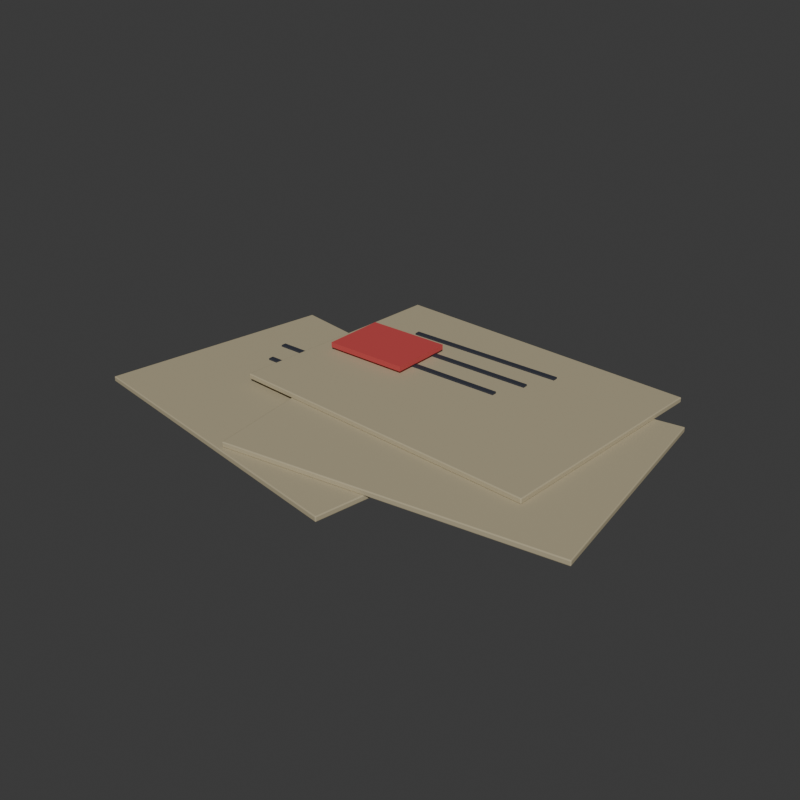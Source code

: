 # Source: paperwork_scattered.blend  (saved by Blender 5.2.44; exported with 4.5.12 LTS)
import bpy
from mathutils import Matrix  # noqa: F401  (used for matrix-valued properties, if any)

bpy.ops.wm.read_factory_settings(use_empty=True)
scene = bpy.context.scene
scene.name = 'Scene'

# ---- collections
col_collection = bpy.data.collections.new('Collection'); scene.collection.children.link(col_collection)

# ---- materials (node trees are filled in below, after node groups)
mat_aged_labels_014 = bpy.data.materials.new('Aged labels.014')
mat_aged_labels_014.diffuse_color = (0.4564, 0.3968, 0.2582, 1.0)
mat_charcoal_powdercoat_013 = bpy.data.materials.new('Charcoal powdercoat.013')
mat_charcoal_powdercoat_013.diffuse_color = (0.04231, 0.04667, 0.0648, 1.0)
mat_oxblood_indicator_007 = bpy.data.materials.new('Oxblood indicator.007')
mat_oxblood_indicator_007.diffuse_color = (0.3613, 0.04231, 0.04231, 1.0)

# ---- material node trees
mat_aged_labels_014.use_nodes = True; mat_aged_labels_014.node_tree.nodes.clear()
_N = mat_aged_labels_014.node_tree.nodes; _L = mat_aged_labels_014.node_tree.links
n0 = _N.new('ShaderNodeBsdfPrincipled'); n0.name = 'Principled BSDF'; n0.location = (-200, 100)
n0.inputs[0].default_value = (0.4564, 0.3968, 0.2582, 1.0)
n0.inputs[2].default_value = 0.65
n0.inputs[10].default_value = 0.005
n0.inputs[27].default_value = (0.4564, 0.3968, 0.2582, 1.0)
n1 = _N.new('ShaderNodeOutputMaterial'); n1.name = 'Material Output'; n1.location = (200, 100)
_L.new(n0.outputs[0], n1.inputs[0])
n1.is_active_output = True
mat_charcoal_powdercoat_013.use_nodes = True; mat_charcoal_powdercoat_013.node_tree.nodes.clear()
_N = mat_charcoal_powdercoat_013.node_tree.nodes; _L = mat_charcoal_powdercoat_013.node_tree.links
n0 = _N.new('ShaderNodeBsdfPrincipled'); n0.name = 'Principled BSDF'; n0.location = (-200, 100)
n0.inputs[0].default_value = (0.04231, 0.04667, 0.0648, 1.0)
n0.inputs[1].default_value = 0.25
n0.inputs[2].default_value = 0.65
n0.inputs[10].default_value = 0.005
n0.inputs[27].default_value = (0.04231, 0.04667, 0.0648, 1.0)
n1 = _N.new('ShaderNodeOutputMaterial'); n1.name = 'Material Output'; n1.location = (200, 100)
_L.new(n0.outputs[0], n1.inputs[0])
n1.is_active_output = True
mat_oxblood_indicator_007.use_nodes = True; mat_oxblood_indicator_007.node_tree.nodes.clear()
_N = mat_oxblood_indicator_007.node_tree.nodes; _L = mat_oxblood_indicator_007.node_tree.links
n0 = _N.new('ShaderNodeBsdfPrincipled'); n0.name = 'Principled BSDF'; n0.location = (-200, 100)
n0.inputs[0].default_value = (0.3613, 0.04231, 0.04231, 1.0)
n0.inputs[2].default_value = 0.65
n0.inputs[10].default_value = 0.005
n0.inputs[27].default_value = (0.3613, 0.04231, 0.04231, 1.0)
n0.inputs[28].default_value = 0.35
n1 = _N.new('ShaderNodeOutputMaterial'); n1.name = 'Material Output'; n1.location = (200, 100)
_L.new(n0.outputs[0], n1.inputs[0])
n1.is_active_output = True

# ---- world
world_world = bpy.data.worlds.new('World'); scene.world = world_world
world_world.use_nodes = True; world_world.node_tree.nodes.clear()
_N = world_world.node_tree.nodes; _L = world_world.node_tree.links
n0 = _N.new('ShaderNodeOutputWorld'); n0.name = 'World Output'; n0.location = (200, 100)
n1 = _N.new('ShaderNodeBackground'); n1.name = 'Background'; n1.location = (-200, 100)
n1.inputs[0].default_value = (0.05088, 0.05088, 0.05088, 1.0)
_L.new(n1.outputs[0], n0.inputs[0])
n0.is_active_output = True
world_world.color = (0.22, 0.22, 0.22)
world_world.sun_shadow_jitter_overblur = 0.0

# ---- meshes
me_cube_117 = bpy.data.meshes.new('Cube.117')
me_cube_117.from_pydata([(-0.294, -0.1409, 0.0), (-0.2942, -0.1419, 0.001), (-0.295, -0.1408, 0.001), (-0.2941, -0.1416, 0.0002929), (-0.2947, -0.1414, 0.0004226), (-0.2948, -0.1415, 0.001), (-0.2947, -0.1408, 0.0002929), (-0.2942, -0.1419, 0.005), (-0.294, -0.1409, 0.006), (-0.295, -0.1408, 0.005), (-0.2941, -0.1416, 0.005707), (-0.2947, -0.1414, 0.005577), (-0.2947, -0.1408, 0.005707), (-0.2948, -0.1415, 0.005), (-0.2487, 0.1232, 0.0), (-0.2497, 0.1234, 0.001), (-0.2485, 0.1242, 0.001), (-0.2494, 0.1233, 0.0002929), (-0.2491, 0.1239, 0.0004226), (-0.2493, 0.124, 0.001), (-0.2486, 0.1239, 0.0002929), (-0.2487, 0.1232, 0.006), (-0.2485, 0.1242, 0.005), (-0.2497, 0.1234, 0.005), (-0.2486, 0.1239, 0.005707), (-0.2491, 0.1239, 0.005577), (-0.2493, 0.124, 0.005), (-0.2494, 0.1233, 0.005707), (0.06868, -0.2032, 0.0), (0.06966, -0.2034, 0.001), (0.06851, -0.2042, 0.001), (0.06937, -0.2033, 0.0002929), (0.06915, -0.2039, 0.0004226), (0.06925, -0.204, 0.001), (0.06856, -0.2039, 0.0002929), (0.06868, -0.2032, 0.006), (0.06851, -0.2042, 0.005), (0.06966, -0.2034, 0.005), (0.06856, -0.2039, 0.005707), (0.06915, -0.2039, 0.005577), (0.06925, -0.204, 0.005), (0.06937, -0.2033, 0.005707), (0.114, 0.06094, 0.0), (0.1142, 0.06192, 0.001), (0.115, 0.06077, 0.001), (0.1141, 0.06164, 0.0002929), (0.1147, 0.06141, 0.0004226), (0.1148, 0.06152, 0.001), (0.1147, 0.06082, 0.0002929), (0.114, 0.06094, 0.006), (0.115, 0.06077, 0.005), (0.1142, 0.06192, 0.005), (0.1147, 0.06082, 0.005707), (0.1147, 0.06141, 0.005577), (0.1148, 0.06152, 0.005), (0.1141, 0.06164, 0.005707), (-0.21, 0.032, 0.006), (-0.21, 0.032, 0.008), (-0.21, 0.038, 0.006), (-0.21, 0.038, 0.008), (-0.02, 0.032, 0.006), (-0.02, 0.032, 0.008), (-0.02, 0.038, 0.006), (-0.02, 0.038, 0.008), (-0.195, -0.003, 0.006), (-0.195, -0.003, 0.008), (-0.195, 0.003, 0.006), (-0.195, 0.003, 0.008), (-0.035, -0.003, 0.006), (-0.035, -0.003, 0.008), (-0.035, 0.003, 0.006), (-0.035, 0.003, 0.008), (-0.18, -0.038, 0.006), (-0.18, -0.038, 0.008), (-0.18, -0.032, 0.006), (-0.18, -0.032, 0.008), (-0.05, -0.038, 0.006), (-0.05, -0.038, 0.008), (-0.05, -0.032, 0.006), (-0.05, -0.032, 0.008), (-0.08508, -0.1717, 0.006), (-0.08495, -0.1727, 0.007), (-0.08607, -0.1719, 0.007), (-0.08498, -0.1724, 0.006293), (-0.08557, -0.1724, 0.006423), (-0.08569, -0.1725, 0.007), (-0.08578, -0.1718, 0.006293), (-0.08495, -0.1727, 0.011), (-0.08508, -0.1717, 0.012), (-0.08607, -0.1719, 0.011), (-0.08498, -0.1724, 0.01171), (-0.08557, -0.1724, 0.01158), (-0.08578, -0.1718, 0.01171), (-0.08569, -0.1725, 0.011), (-0.1198, 0.09402, 0.006), (-0.1208, 0.09389, 0.007), (-0.1199, 0.09501, 0.007), (-0.1205, 0.09392, 0.006293), (-0.1205, 0.09451, 0.006423), (-0.1206, 0.09463, 0.007), (-0.1199, 0.09472, 0.006293), (-0.1198, 0.09402, 0.012), (-0.1199, 0.09501, 0.011), (-0.1208, 0.09389, 0.011), (-0.1199, 0.09472, 0.01171), (-0.1205, 0.09451, 0.01158), (-0.1206, 0.09463, 0.011), (-0.1205, 0.09392, 0.01171), (0.2798, -0.124, 0.006), (0.2808, -0.1239, 0.007), (0.2799, -0.125, 0.007), (0.2805, -0.1239, 0.006293), (0.2805, -0.1245, 0.006423), (0.2806, -0.1246, 0.007), (0.2799, -0.1247, 0.006293), (0.2798, -0.124, 0.012), (0.2799, -0.125, 0.011), (0.2808, -0.1239, 0.011), (0.2799, -0.1247, 0.01171), (0.2805, -0.1245, 0.01158), (0.2806, -0.1246, 0.011), (0.2805, -0.1239, 0.01171), (0.2451, 0.1417, 0.006), (0.2449, 0.1427, 0.007), (0.2461, 0.1419, 0.007), (0.245, 0.1424, 0.006293), (0.2456, 0.1424, 0.006423), (0.2457, 0.1425, 0.007), (0.2458, 0.1418, 0.006293), (0.2451, 0.1417, 0.012), (0.2461, 0.1419, 0.011), (0.2449, 0.1427, 0.011), (0.2458, 0.1418, 0.01171), (0.2456, 0.1424, 0.01158), (0.2457, 0.1425, 0.011), (0.245, 0.1424, 0.01171), (-0.04, 0.057, 0.012), (-0.04, 0.057, 0.014), (-0.04, 0.063, 0.012), (-0.04, 0.063, 0.014), (0.15, 0.057, 0.012), (0.15, 0.057, 0.014), (0.15, 0.063, 0.012), (0.15, 0.063, 0.014), (-0.025, 0.022, 0.012), (-0.025, 0.022, 0.014), (-0.025, 0.028, 0.012), (-0.025, 0.028, 0.014), (0.135, 0.022, 0.012), (0.135, 0.022, 0.014), (0.135, 0.028, 0.012), (0.135, 0.028, 0.014), (-0.01, -0.013, 0.012), (-0.01, -0.013, 0.014), (-0.01, -0.007, 0.012), (-0.01, -0.007, 0.014), (0.12, -0.013, 0.012), (0.12, -0.013, 0.014), (0.12, -0.007, 0.012), (0.12, -0.007, 0.014), (-0.1667, -0.05773, 0.012), (-0.1668, -0.05872, 0.013), (-0.1677, -0.05767, 0.013), (-0.1667, -0.05843, 0.01229), (-0.1673, -0.05827, 0.01242), (-0.1675, -0.05839, 0.013), (-0.1674, -0.05768, 0.01229), (-0.1668, -0.05872, 0.017), (-0.1667, -0.05773, 0.018), (-0.1677, -0.05767, 0.017), (-0.1667, -0.05843, 0.01771), (-0.1673, -0.05827, 0.01758), (-0.1674, -0.05768, 0.01771), (-0.1675, -0.05839, 0.017), (-0.1506, 0.2098, 0.012), (-0.1516, 0.2099, 0.013), (-0.1506, 0.2108, 0.013), (-0.1513, 0.2098, 0.01229), (-0.1512, 0.2104, 0.01242), (-0.1513, 0.2105, 0.013), (-0.1506, 0.2105, 0.01229), (-0.1506, 0.2098, 0.018), (-0.1506, 0.2108, 0.017), (-0.1516, 0.2099, 0.017), (-0.1506, 0.2105, 0.01771), (-0.1512, 0.2104, 0.01758), (-0.1513, 0.2105, 0.017), (-0.1513, 0.2098, 0.01771), (0.2006, -0.07979, 0.012), (0.2016, -0.07985, 0.013), (0.2006, -0.08079, 0.013), (0.2013, -0.07983, 0.01229), (0.2012, -0.0804, 0.01242), (0.2013, -0.08054, 0.013), (0.2006, -0.0805, 0.01229), (0.2006, -0.07979, 0.018), (0.2006, -0.08079, 0.017), (0.2016, -0.07985, 0.017), (0.2006, -0.0805, 0.01771), (0.2012, -0.0804, 0.01758), (0.2013, -0.08054, 0.017), (0.2013, -0.07983, 0.01771), (0.2167, 0.1877, 0.012), (0.2168, 0.1887, 0.013), (0.2177, 0.1877, 0.013), (0.2167, 0.1884, 0.01229), (0.2173, 0.1883, 0.01242), (0.2175, 0.1884, 0.013), (0.2174, 0.1877, 0.01229), (0.2167, 0.1877, 0.018), (0.2177, 0.1877, 0.017), (0.2168, 0.1887, 0.017), (0.2174, 0.1877, 0.01771), (0.2173, 0.1883, 0.01758), (0.2175, 0.1884, 0.017), (0.2167, 0.1884, 0.01771), (-0.095, 0.137, 0.018), (-0.095, 0.137, 0.02), (-0.095, 0.143, 0.018), (-0.095, 0.143, 0.02), (0.095, 0.137, 0.018), (0.095, 0.137, 0.02), (0.095, 0.143, 0.018), (0.095, 0.143, 0.02), (-0.08, 0.102, 0.018), (-0.08, 0.102, 0.02), (-0.08, 0.108, 0.018), (-0.08, 0.108, 0.02), (0.08, 0.102, 0.018), (0.08, 0.102, 0.02), (0.08, 0.108, 0.018), (0.08, 0.108, 0.02), (-0.065, 0.067, 0.018), (-0.065, 0.067, 0.02), (-0.065, 0.073, 0.018), (-0.065, 0.073, 0.02), (0.065, 0.067, 0.018), (0.065, 0.067, 0.02), (0.065, 0.073, 0.018), (0.065, 0.073, 0.02), (-0.14, 0.0425, 0.022), (-0.14, 0.0425, 0.028), (-0.14, 0.1175, 0.022), (-0.14, 0.1175, 0.028), (-0.04, 0.0425, 0.022), (-0.04, 0.0425, 0.028), (-0.04, 0.1175, 0.022), (-0.04, 0.1175, 0.028)], [], [(0, 3, 4, 6), (1, 5, 4, 3), (2, 6, 4, 5), (7, 10, 11, 13), (8, 12, 11, 10), (9, 13, 11, 12), (14, 17, 18, 20), (15, 19, 18, 17), (16, 20, 18, 19), (21, 24, 25, 27), (22, 26, 25, 24), (23, 27, 25, 26), (28, 31, 32, 34), (29, 33, 32, 31), (30, 34, 32, 33), (35, 38, 39, 41), (36, 40, 39, 38), (37, 41, 39, 40), (42, 45, 46, 48), (43, 47, 46, 45), (44, 48, 46, 47), (49, 52, 53, 55), (50, 54, 53, 52), (51, 55, 53, 54), (14, 0, 6, 17), (17, 6, 2, 15), (1, 7, 13, 5), (5, 13, 9, 2), (8, 21, 27, 12), (12, 27, 23, 9), (22, 16, 19, 26), (26, 19, 15, 23), (42, 14, 20, 45), (45, 20, 16, 43), (21, 49, 55, 24), (24, 55, 51, 22), (50, 44, 47, 54), (54, 47, 43, 51), (28, 42, 48, 31), (31, 48, 44, 29), (49, 35, 41, 52), (52, 41, 37, 50), (36, 30, 33, 40), (40, 33, 29, 37), (0, 28, 34, 3), (3, 34, 30, 1), (35, 8, 10, 38), (38, 10, 7, 36), (14, 42, 28, 0), (2, 9, 23, 15), (30, 36, 7, 1), (49, 21, 8, 35), (16, 22, 51, 43), (44, 50, 37, 29), (56, 57, 59, 58), (58, 59, 63, 62), (62, 63, 61, 60), (60, 61, 57, 56), (58, 62, 60, 56), (63, 59, 57, 61), (64, 65, 67, 66), (66, 67, 71, 70), (70, 71, 69, 68), (68, 69, 65, 64), (66, 70, 68, 64), (71, 67, 65, 69), (72, 73, 75, 74), (74, 75, 79, 78), (78, 79, 77, 76), (76, 77, 73, 72), (74, 78, 76, 72), (79, 75, 73, 77), (80, 83, 84, 86), (81, 85, 84, 83), (82, 86, 84, 85), (87, 90, 91, 93), (88, 92, 91, 90), (89, 93, 91, 92), (94, 97, 98, 100), (95, 99, 98, 97), (96, 100, 98, 99), (101, 104, 105, 107), (102, 106, 105, 104), (103, 107, 105, 106), (108, 111, 112, 114), (109, 113, 112, 111), (110, 114, 112, 113), (115, 118, 119, 121), (116, 120, 119, 118), (117, 121, 119, 120), (122, 125, 126, 128), (123, 127, 126, 125), (124, 128, 126, 127), (129, 132, 133, 135), (130, 134, 133, 132), (131, 135, 133, 134), (94, 80, 86, 97), (97, 86, 82, 95), (81, 87, 93, 85), (85, 93, 89, 82), (88, 101, 107, 92), (92, 107, 103, 89), (102, 96, 99, 106), (106, 99, 95, 103), (122, 94, 100, 125), (125, 100, 96, 123), (101, 129, 135, 104), (104, 135, 131, 102), (130, 124, 127, 134), (134, 127, 123, 131), (108, 122, 128, 111), (111, 128, 124, 109), (129, 115, 121, 132), (132, 121, 117, 130), (116, 110, 113, 120), (120, 113, 109, 117), (80, 108, 114, 83), (83, 114, 110, 81), (115, 88, 90, 118), (118, 90, 87, 116), (94, 122, 108, 80), (82, 89, 103, 95), (110, 116, 87, 81), (129, 101, 88, 115), (96, 102, 131, 123), (124, 130, 117, 109), (136, 137, 139, 138), (138, 139, 143, 142), (142, 143, 141, 140), (140, 141, 137, 136), (138, 142, 140, 136), (143, 139, 137, 141), (144, 145, 147, 146), (146, 147, 151, 150), (150, 151, 149, 148), (148, 149, 145, 144), (146, 150, 148, 144), (151, 147, 145, 149), (152, 153, 155, 154), (154, 155, 159, 158), (158, 159, 157, 156), (156, 157, 153, 152), (154, 158, 156, 152), (159, 155, 153, 157), (160, 163, 164, 166), (161, 165, 164, 163), (162, 166, 164, 165), (167, 170, 171, 173), (168, 172, 171, 170), (169, 173, 171, 172), (174, 177, 178, 180), (175, 179, 178, 177), (176, 180, 178, 179), (181, 184, 185, 187), (182, 186, 185, 184), (183, 187, 185, 186), (188, 191, 192, 194), (189, 193, 192, 191), (190, 194, 192, 193), (195, 198, 199, 201), (196, 200, 199, 198), (197, 201, 199, 200), (202, 205, 206, 208), (203, 207, 206, 205), (204, 208, 206, 207), (209, 212, 213, 215), (210, 214, 213, 212), (211, 215, 213, 214), (174, 160, 166, 177), (177, 166, 162, 175), (161, 167, 173, 165), (165, 173, 169, 162), (168, 181, 187, 172), (172, 187, 183, 169), (182, 176, 179, 186), (186, 179, 175, 183), (202, 174, 180, 205), (205, 180, 176, 203), (181, 209, 215, 184), (184, 215, 211, 182), (210, 204, 207, 214), (214, 207, 203, 211), (188, 202, 208, 191), (191, 208, 204, 189), (209, 195, 201, 212), (212, 201, 197, 210), (196, 190, 193, 200), (200, 193, 189, 197), (160, 188, 194, 163), (163, 194, 190, 161), (195, 168, 170, 198), (198, 170, 167, 196), (174, 202, 188, 160), (162, 169, 183, 175), (190, 196, 167, 161), (209, 181, 168, 195), (176, 182, 211, 203), (204, 210, 197, 189), (216, 217, 219, 218), (218, 219, 223, 222), (222, 223, 221, 220), (220, 221, 217, 216), (218, 222, 220, 216), (223, 219, 217, 221), (224, 225, 227, 226), (226, 227, 231, 230), (230, 231, 229, 228), (228, 229, 225, 224), (226, 230, 228, 224), (231, 227, 225, 229), (232, 233, 235, 234), (234, 235, 239, 238), (238, 239, 237, 236), (236, 237, 233, 232), (234, 238, 236, 232), (239, 235, 233, 237), (240, 241, 243, 242), (242, 243, 247, 246), (246, 247, 245, 244), (244, 245, 241, 240), (242, 246, 244, 240), (247, 243, 241, 245)])
me_cube_117.polygons.foreach_set('material_index', [0, 0, 0, 0, 0, 0, 0, 0, 0, 0, 0, 0, 0, 0, 0, 0, 0, 0, 0, 0, 0, 0, 0, 0, 0, 0, 0, 0, 0, 0, 0, 0, 0, 0, 0, 0, 0, 0, 0, 0, 0, 0, 0, 0, 0, 0, 0, 0, 0, 0, 0, 0, 0, 0, 1, 1, 1, 1, 1, 1, 1, 1, 1, 1, 1, 1, 1, 1, 1, 1, 1, 1, 0, 0, 0, 0, 0, 0, 0, 0, 0, 0, 0, 0, 0, 0, 0, 0, 0, 0, 0, 0, 0, 0, 0, 0, 0, 0, 0, 0, 0, 0, 0, 0, 0, 0, 0, 0, 0, 0, 0, 0, 0, 0, 0, 0, 0, 0, 0, 0, 0, 0, 0, 0, 0, 0, 1, 1, 1, 1, 1, 1, 1, 1, 1, 1, 1, 1, 1, 1, 1, 1, 1, 1, 0, 0, 0, 0, 0, 0, 0, 0, 0, 0, 0, 0, 0, 0, 0, 0, 0, 0, 0, 0, 0, 0, 0, 0, 0, 0, 0, 0, 0, 0, 0, 0, 0, 0, 0, 0, 0, 0, 0, 0, 0, 0, 0, 0, 0, 0, 0, 0, 0, 0, 0, 0, 0, 0, 1, 1, 1, 1, 1, 1, 1, 1, 1, 1, 1, 1, 1, 1, 1, 1, 1, 1, 2, 2, 2, 2, 2, 2])
_uv = me_cube_117.uv_layers.new(name='UVMap')
_uv.uv.foreach_set('vector', [0.1257, 0.7491, 0.1257, 0.75, 0.1253, 0.75, 0.125, 0.7491, 0.4167, 0.9993, 0.4167, 1.0, 0.3926, 1.0, 0.375, 0.9993, 0.4167, 0.0009259, 0.375, 0.0009259, 0.375, 0.0003913, 0.4167, 0.0, 0.5833, 0.9993, 0.625, 0.9993, 0.625, 0.9997, 0.5833, 1.0, 0.8743, 0.7491, 0.875, 0.7491, 0.875, 0.7496, 0.8743, 0.75, 0.5833, 0.0009259, 0.5833, 0.0, 0.6074, 0.0, 0.625, 0.0009259, 0.1257, 0.5009, 0.125, 0.5009, 0.125, 0.5004, 0.1257, 0.5, 0.4167, 0.2491, 0.4167, 0.25, 0.3838, 0.2501, 0.375, 0.2491, 0.4167, 0.2507, 0.375, 0.2507, 0.3838, 0.2501, 0.4167, 0.25, 0.8743, 0.5009, 0.8743, 0.5, 0.8747, 0.5, 0.875, 0.5009, 0.5833, 0.2507, 0.5833, 0.25, 0.6162, 0.2498, 0.625, 0.2507, 0.5833, 0.2491, 0.625, 0.2491, 0.6162, 0.2498, 0.5833, 0.25, 0.3743, 0.7491, 0.375, 0.7491, 0.3809, 0.75, 0.3747, 0.7503, 0.4167, 0.7491, 0.4167, 0.75, 0.3809, 0.75, 0.375, 0.7491, 0.4167, 0.7507, 0.3747, 0.7503, 0.3809, 0.75, 0.4167, 0.75, 0.6257, 0.7491, 0.6253, 0.7503, 0.6192, 0.7499, 0.625, 0.7491, 0.5833, 0.7507, 0.5833, 0.75, 0.6192, 0.7499, 0.6253, 0.7503, 0.5833, 0.7491, 0.625, 0.7491, 0.6192, 0.7499, 0.5833, 0.75, 0.3743, 0.5009, 0.3747, 0.4997, 0.3808, 0.5001, 0.375, 0.5009, 0.4167, 0.4993, 0.4167, 0.5, 0.3808, 0.5001, 0.3747, 0.4997, 0.4167, 0.5009, 0.375, 0.5009, 0.3808, 0.5001, 0.4167, 0.5, 0.6257, 0.5009, 0.625, 0.5009, 0.6191, 0.5, 0.6253, 0.4997, 0.5833, 0.5009, 0.5833, 0.5, 0.6191, 0.5, 0.625, 0.5009, 0.5833, 0.4993, 0.6253, 0.4997, 0.6191, 0.5, 0.5833, 0.5, 0.1257, 0.5009, 0.1257, 0.7491, 0.125, 0.7491, 0.125, 0.5009, 0.375, 0.2491, 0.375, 0.0009259, 0.4167, 0.0009259, 0.4167, 0.2491, 0.4167, 0.9993, 0.5833, 0.9993, 0.5833, 1.0, 0.4167, 1.0, 0.4167, 0.0, 0.5833, 0.0, 0.5833, 0.0009259, 0.4167, 0.0009259, 0.8743, 0.7491, 0.8743, 0.5009, 0.875, 0.5009, 0.875, 0.7491, 0.625, 0.0009259, 0.625, 0.2491, 0.5833, 0.2491, 0.5833, 0.0009259, 0.5833, 0.2507, 0.4167, 0.2507, 0.4167, 0.25, 0.5833, 0.25, 0.5833, 0.25, 0.4167, 0.25, 0.4167, 0.2491, 0.5833, 0.2491, 0.3743, 0.5009, 0.1257, 0.5009, 0.1257, 0.5, 0.3747, 0.4997, 0.3747, 0.4997, 0.375, 0.2507, 0.4167, 0.2507, 0.4167, 0.4993, 0.8743, 0.5009, 0.6257, 0.5009, 0.6253, 0.4997, 0.8743, 0.5, 0.625, 0.2507, 0.6253, 0.4997, 0.5833, 0.4993, 0.5833, 0.2507, 0.5833, 0.5009, 0.4167, 0.5009, 0.4167, 0.5, 0.5833, 0.5, 0.5833, 0.5, 0.4167, 0.5, 0.4167, 0.4993, 0.5833, 0.4993, 0.3743, 0.7491, 0.3743, 0.5009, 0.375, 0.5009, 0.375, 0.7491, 0.375, 0.7491, 0.375, 0.5009, 0.4167, 0.5009, 0.4167, 0.7491, 0.6257, 0.5009, 0.6257, 0.7491, 0.625, 0.7491, 0.625, 0.5009, 0.625, 0.5009, 0.625, 0.7491, 0.5833, 0.7491, 0.5833, 0.5009, 0.5833, 0.7507, 0.4167, 0.7507, 0.4167, 0.75, 0.5833, 0.75, 0.5833, 0.75, 0.4167, 0.75, 0.4167, 0.7491, 0.5833, 0.7491, 0.1257, 0.7491, 0.3743, 0.7491, 0.3747, 0.7503, 0.1257, 0.75, 0.375, 0.9993, 0.3747, 0.7503, 0.4167, 0.7507, 0.4167, 0.9993, 0.6257, 0.7491, 0.8743, 0.7491, 0.8743, 0.75, 0.6253, 0.7503, 0.6253, 0.7503, 0.625, 0.9993, 0.5833, 0.9993, 0.5833, 0.7507, 0.1257, 0.5009, 0.3743, 0.5009, 0.3743, 0.7491, 0.1257, 0.7491, 0.4167, 0.0009259, 0.5833, 0.0009259, 0.5833, 0.2491, 0.4167, 0.2491, 0.4167, 0.7507, 0.5833, 0.7507, 0.5833, 0.9993, 0.4167, 0.9993, 0.6257, 0.5009, 0.8743, 0.5009, 0.8743, 0.7491, 0.6257, 0.7491, 0.4167, 0.2507, 0.5833, 0.2507, 0.5833, 0.4993, 0.4167, 0.4993, 0.4167, 0.5009, 0.5833, 0.5009, 0.5833, 0.7491, 0.4167, 0.7491, 0.375, 0.0, 0.625, 0.0, 0.625, 0.25, 0.375, 0.25, 0.375, 0.25, 0.625, 0.25, 0.625, 0.5, 0.375, 0.5, 0.375, 0.5, 0.625, 0.5, 0.625, 0.75, 0.375, 0.75, 0.375, 0.75, 0.625, 0.75, 0.625, 1.0, 0.375, 1.0, 0.125, 0.5, 0.375, 0.5, 0.375, 0.75, 0.125, 0.75, 0.625, 0.5, 0.875, 0.5, 0.875, 0.75, 0.625, 0.75, 0.375, 0.0, 0.625, 0.0, 0.625, 0.25, 0.375, 0.25, 0.375, 0.25, 0.625, 0.25, 0.625, 0.5, 0.375, 0.5, 0.375, 0.5, 0.625, 0.5, 0.625, 0.75, 0.375, 0.75, 0.375, 0.75, 0.625, 0.75, 0.625, 1.0, 0.375, 1.0, 0.125, 0.5, 0.375, 0.5, 0.375, 0.75, 0.125, 0.75, 0.625, 0.5, 0.875, 0.5, 0.875, 0.75, 0.625, 0.75, 0.375, 0.0, 0.625, 0.0, 0.625, 0.25, 0.375, 0.25, 0.375, 0.25, 0.625, 0.25, 0.625, 0.5, 0.375, 0.5, 0.375, 0.5, 0.625, 0.5, 0.625, 0.75, 0.375, 0.75, 0.375, 0.75, 0.625, 0.75, 0.625, 1.0, 0.375, 1.0, 0.125, 0.5, 0.375, 0.5, 0.375, 0.75, 0.125, 0.75, 0.625, 0.5, 0.875, 0.5, 0.875, 0.75, 0.625, 0.75, 0.1257, 0.7491, 0.1257, 0.75, 0.1253, 0.75, 0.125, 0.7491, 0.4167, 0.9993, 0.4167, 1.0, 0.3926, 1.0, 0.375, 0.9993, 0.4167, 0.0009259, 0.375, 0.0009259, 0.375, 0.0003913, 0.4167, 0.0, 0.5833, 0.9993, 0.625, 0.9993, 0.625, 0.9997, 0.5833, 1.0, 0.8743, 0.7491, 0.875, 0.7491, 0.875, 0.7496, 0.8743, 0.75, 0.5833, 0.0009259, 0.5833, 0.0, 0.6074, 0.0, 0.625, 0.0009259, 0.1257, 0.5009, 0.125, 0.5009, 0.125, 0.5004, 0.1257, 0.5, 0.4167, 0.2491, 0.4167, 0.25, 0.3838, 0.2501, 0.375, 0.2491, 0.4167, 0.2507, 0.375, 0.2507, 0.3838, 0.2501, 0.4167, 0.25, 0.8743, 0.5009, 0.8743, 0.5, 0.8747, 0.5, 0.875, 0.5009, 0.5833, 0.2507, 0.5833, 0.25, 0.6162, 0.2498, 0.625, 0.2507, 0.5833, 0.2491, 0.625, 0.2491, 0.6162, 0.2498, 0.5833, 0.25, 0.3743, 0.7491, 0.375, 0.7491, 0.3809, 0.75, 0.3747, 0.7503, 0.4167, 0.7491, 0.4167, 0.75, 0.3809, 0.75, 0.375, 0.7491, 0.4167, 0.7507, 0.3747, 0.7503, 0.3809, 0.75, 0.4167, 0.75, 0.6257, 0.7491, 0.6253, 0.7503, 0.6192, 0.7499, 0.625, 0.7491, 0.5833, 0.7507, 0.5833, 0.75, 0.6192, 0.7499, 0.6253, 0.7503, 0.5833, 0.7491, 0.625, 0.7491, 0.6192, 0.7499, 0.5833, 0.75, 0.3743, 0.5009, 0.3747, 0.4997, 0.3808, 0.5001, 0.375, 0.5009, 0.4167, 0.4993, 0.4167, 0.5, 0.3808, 0.5001, 0.3747, 0.4997, 0.4167, 0.5009, 0.375, 0.5009, 0.3808, 0.5001, 0.4167, 0.5, 0.6257, 0.5009, 0.625, 0.5009, 0.6191, 0.5, 0.6253, 0.4997, 0.5833, 0.5009, 0.5833, 0.5, 0.6191, 0.5, 0.625, 0.5009, 0.5833, 0.4993, 0.6253, 0.4997, 0.6191, 0.5, 0.5833, 0.5, 0.1257, 0.5009, 0.1257, 0.7491, 0.125, 0.7491, 0.125, 0.5009, 0.375, 0.2491, 0.375, 0.0009259, 0.4167, 0.0009259, 0.4167, 0.2491, 0.4167, 0.9993, 0.5833, 0.9993, 0.5833, 1.0, 0.4167, 1.0, 0.4167, 0.0, 0.5833, 0.0, 0.5833, 0.0009259, 0.4167, 0.0009259, 0.8743, 0.7491, 0.8743, 0.5009, 0.875, 0.5009, 0.875, 0.7491, 0.625, 0.0009259, 0.625, 0.2491, 0.5833, 0.2491, 0.5833, 0.0009259, 0.5833, 0.2507, 0.4167, 0.2507, 0.4167, 0.25, 0.5833, 0.25, 0.5833, 0.25, 0.4167, 0.25, 0.4167, 0.2491, 0.5833, 0.2491, 0.3743, 0.5009, 0.1257, 0.5009, 0.1257, 0.5, 0.3747, 0.4997, 0.3747, 0.4997, 0.375, 0.2507, 0.4167, 0.2507, 0.4167, 0.4993, 0.8743, 0.5009, 0.6257, 0.5009, 0.6253, 0.4997, 0.8743, 0.5, 0.625, 0.2507, 0.6253, 0.4997, 0.5833, 0.4993, 0.5833, 0.2507, 0.5833, 0.5009, 0.4167, 0.5009, 0.4167, 0.5, 0.5833, 0.5, 0.5833, 0.5, 0.4167, 0.5, 0.4167, 0.4993, 0.5833, 0.4993, 0.3743, 0.7491, 0.3743, 0.5009, 0.375, 0.5009, 0.375, 0.7491, 0.375, 0.7491, 0.375, 0.5009, 0.4167, 0.5009, 0.4167, 0.7491, 0.6257, 0.5009, 0.6257, 0.7491, 0.625, 0.7491, 0.625, 0.5009, 0.625, 0.5009, 0.625, 0.7491, 0.5833, 0.7491, 0.5833, 0.5009, 0.5833, 0.7507, 0.4167, 0.7507, 0.4167, 0.75, 0.5833, 0.75, 0.5833, 0.75, 0.4167, 0.75, 0.4167, 0.7491, 0.5833, 0.7491, 0.1257, 0.7491, 0.3743, 0.7491, 0.3747, 0.7503, 0.1257, 0.75, 0.375, 0.9993, 0.3747, 0.7503, 0.4167, 0.7507, 0.4167, 0.9993, 0.6257, 0.7491, 0.8743, 0.7491, 0.8743, 0.75, 0.6253, 0.7503, 0.6253, 0.7503, 0.625, 0.9993, 0.5833, 0.9993, 0.5833, 0.7507, 0.1257, 0.5009, 0.3743, 0.5009, 0.3743, 0.7491, 0.1257, 0.7491, 0.4167, 0.0009259, 0.5833, 0.0009259, 0.5833, 0.2491, 0.4167, 0.2491, 0.4167, 0.7507, 0.5833, 0.7507, 0.5833, 0.9993, 0.4167, 0.9993, 0.6257, 0.5009, 0.8743, 0.5009, 0.8743, 0.7491, 0.6257, 0.7491, 0.4167, 0.2507, 0.5833, 0.2507, 0.5833, 0.4993, 0.4167, 0.4993, 0.4167, 0.5009, 0.5833, 0.5009, 0.5833, 0.7491, 0.4167, 0.7491, 0.375, 0.0, 0.625, 0.0, 0.625, 0.25, 0.375, 0.25, 0.375, 0.25, 0.625, 0.25, 0.625, 0.5, 0.375, 0.5, 0.375, 0.5, 0.625, 0.5, 0.625, 0.75, 0.375, 0.75, 0.375, 0.75, 0.625, 0.75, 0.625, 1.0, 0.375, 1.0, 0.125, 0.5, 0.375, 0.5, 0.375, 0.75, 0.125, 0.75, 0.625, 0.5, 0.875, 0.5, 0.875, 0.75, 0.625, 0.75, 0.375, 0.0, 0.625, 0.0, 0.625, 0.25, 0.375, 0.25, 0.375, 0.25, 0.625, 0.25, 0.625, 0.5, 0.375, 0.5, 0.375, 0.5, 0.625, 0.5, 0.625, 0.75, 0.375, 0.75, 0.375, 0.75, 0.625, 0.75, 0.625, 1.0, 0.375, 1.0, 0.125, 0.5, 0.375, 0.5, 0.375, 0.75, 0.125, 0.75, 0.625, 0.5, 0.875, 0.5, 0.875, 0.75, 0.625, 0.75, 0.375, 0.0, 0.625, 0.0, 0.625, 0.25, 0.375, 0.25, 0.375, 0.25, 0.625, 0.25, 0.625, 0.5, 0.375, 0.5, 0.375, 0.5, 0.625, 0.5, 0.625, 0.75, 0.375, 0.75, 0.375, 0.75, 0.625, 0.75, 0.625, 1.0, 0.375, 1.0, 0.125, 0.5, 0.375, 0.5, 0.375, 0.75, 0.125, 0.75, 0.625, 0.5, 0.875, 0.5, 0.875, 0.75, 0.625, 0.75, 0.1257, 0.7491, 0.1257, 0.75, 0.1253, 0.75, 0.125, 0.7491, 0.4167, 0.9993, 0.4167, 1.0, 0.3926, 1.0, 0.375, 0.9993, 0.4167, 0.0009259, 0.375, 0.0009259, 0.375, 0.0003913, 0.4167, 0.0, 0.5833, 0.9993, 0.625, 0.9993, 0.625, 0.9997, 0.5833, 1.0, 0.8743, 0.7491, 0.875, 0.7491, 0.875, 0.7496, 0.8743, 0.75, 0.5833, 0.0009259, 0.5833, 0.0, 0.6074, 0.0, 0.625, 0.0009259, 0.1257, 0.5009, 0.125, 0.5009, 0.125, 0.5004, 0.1257, 0.5, 0.4167, 0.2491, 0.4167, 0.25, 0.3838, 0.2501, 0.375, 0.2491, 0.4167, 0.2507, 0.375, 0.2507, 0.3838, 0.2501, 0.4167, 0.25, 0.8743, 0.5009, 0.8743, 0.5, 0.8747, 0.5, 0.875, 0.5009, 0.5833, 0.2507, 0.5833, 0.25, 0.6162, 0.2498, 0.625, 0.2507, 0.5833, 0.2491, 0.625, 0.2491, 0.6162, 0.2498, 0.5833, 0.25, 0.3743, 0.7491, 0.375, 0.7491, 0.3809, 0.75, 0.3747, 0.7503, 0.4167, 0.7491, 0.4167, 0.75, 0.3809, 0.75, 0.375, 0.7491, 0.4167, 0.7507, 0.3747, 0.7503, 0.3809, 0.75, 0.4167, 0.75, 0.6257, 0.7491, 0.6253, 0.7503, 0.6192, 0.7499, 0.625, 0.7491, 0.5833, 0.7507, 0.5833, 0.75, 0.6192, 0.7499, 0.6253, 0.7503, 0.5833, 0.7491, 0.625, 0.7491, 0.6192, 0.7499, 0.5833, 0.75, 0.3743, 0.5009, 0.3747, 0.4997, 0.3808, 0.5001, 0.375, 0.5009, 0.4167, 0.4993, 0.4167, 0.5, 0.3808, 0.5001, 0.3747, 0.4997, 0.4167, 0.5009, 0.375, 0.5009, 0.3808, 0.5001, 0.4167, 0.5, 0.6257, 0.5009, 0.625, 0.5009, 0.6191, 0.5, 0.6253, 0.4997, 0.5833, 0.5009, 0.5833, 0.5, 0.6191, 0.5, 0.625, 0.5009, 0.5833, 0.4993, 0.6253, 0.4997, 0.6191, 0.5, 0.5833, 0.5, 0.1257, 0.5009, 0.1257, 0.7491, 0.125, 0.7491, 0.125, 0.5009, 0.375, 0.2491, 0.375, 0.0009259, 0.4167, 0.0009259, 0.4167, 0.2491, 0.4167, 0.9993, 0.5833, 0.9993, 0.5833, 1.0, 0.4167, 1.0, 0.4167, 0.0, 0.5833, 0.0, 0.5833, 0.0009259, 0.4167, 0.0009259, 0.8743, 0.7491, 0.8743, 0.5009, 0.875, 0.5009, 0.875, 0.7491, 0.625, 0.0009259, 0.625, 0.2491, 0.5833, 0.2491, 0.5833, 0.0009259, 0.5833, 0.2507, 0.4167, 0.2507, 0.4167, 0.25, 0.5833, 0.25, 0.5833, 0.25, 0.4167, 0.25, 0.4167, 0.2491, 0.5833, 0.2491, 0.3743, 0.5009, 0.1257, 0.5009, 0.1257, 0.5, 0.3747, 0.4997, 0.3747, 0.4997, 0.375, 0.2507, 0.4167, 0.2507, 0.4167, 0.4993, 0.8743, 0.5009, 0.6257, 0.5009, 0.6253, 0.4997, 0.8743, 0.5, 0.625, 0.2507, 0.6253, 0.4997, 0.5833, 0.4993, 0.5833, 0.2507, 0.5833, 0.5009, 0.4167, 0.5009, 0.4167, 0.5, 0.5833, 0.5, 0.5833, 0.5, 0.4167, 0.5, 0.4167, 0.4993, 0.5833, 0.4993, 0.3743, 0.7491, 0.3743, 0.5009, 0.375, 0.5009, 0.375, 0.7491, 0.375, 0.7491, 0.375, 0.5009, 0.4167, 0.5009, 0.4167, 0.7491, 0.6257, 0.5009, 0.6257, 0.7491, 0.625, 0.7491, 0.625, 0.5009, 0.625, 0.5009, 0.625, 0.7491, 0.5833, 0.7491, 0.5833, 0.5009, 0.5833, 0.7507, 0.4167, 0.7507, 0.4167, 0.75, 0.5833, 0.75, 0.5833, 0.75, 0.4167, 0.75, 0.4167, 0.7491, 0.5833, 0.7491, 0.1257, 0.7491, 0.3743, 0.7491, 0.3747, 0.7503, 0.1257, 0.75, 0.375, 0.9993, 0.3747, 0.7503, 0.4167, 0.7507, 0.4167, 0.9993, 0.6257, 0.7491, 0.8743, 0.7491, 0.8743, 0.75, 0.6253, 0.7503, 0.6253, 0.7503, 0.625, 0.9993, 0.5833, 0.9993, 0.5833, 0.7507, 0.1257, 0.5009, 0.3743, 0.5009, 0.3743, 0.7491, 0.1257, 0.7491, 0.4167, 0.0009259, 0.5833, 0.0009259, 0.5833, 0.2491, 0.4167, 0.2491, 0.4167, 0.7507, 0.5833, 0.7507, 0.5833, 0.9993, 0.4167, 0.9993, 0.6257, 0.5009, 0.8743, 0.5009, 0.8743, 0.7491, 0.6257, 0.7491, 0.4167, 0.2507, 0.5833, 0.2507, 0.5833, 0.4993, 0.4167, 0.4993, 0.4167, 0.5009, 0.5833, 0.5009, 0.5833, 0.7491, 0.4167, 0.7491, 0.375, 0.0, 0.625, 0.0, 0.625, 0.25, 0.375, 0.25, 0.375, 0.25, 0.625, 0.25, 0.625, 0.5, 0.375, 0.5, 0.375, 0.5, 0.625, 0.5, 0.625, 0.75, 0.375, 0.75, 0.375, 0.75, 0.625, 0.75, 0.625, 1.0, 0.375, 1.0, 0.125, 0.5, 0.375, 0.5, 0.375, 0.75, 0.125, 0.75, 0.625, 0.5, 0.875, 0.5, 0.875, 0.75, 0.625, 0.75, 0.375, 0.0, 0.625, 0.0, 0.625, 0.25, 0.375, 0.25, 0.375, 0.25, 0.625, 0.25, 0.625, 0.5, 0.375, 0.5, 0.375, 0.5, 0.625, 0.5, 0.625, 0.75, 0.375, 0.75, 0.375, 0.75, 0.625, 0.75, 0.625, 1.0, 0.375, 1.0, 0.125, 0.5, 0.375, 0.5, 0.375, 0.75, 0.125, 0.75, 0.625, 0.5, 0.875, 0.5, 0.875, 0.75, 0.625, 0.75, 0.375, 0.0, 0.625, 0.0, 0.625, 0.25, 0.375, 0.25, 0.375, 0.25, 0.625, 0.25, 0.625, 0.5, 0.375, 0.5, 0.375, 0.5, 0.625, 0.5, 0.625, 0.75, 0.375, 0.75, 0.375, 0.75, 0.625, 0.75, 0.625, 1.0, 0.375, 1.0, 0.125, 0.5, 0.375, 0.5, 0.375, 0.75, 0.125, 0.75, 0.625, 0.5, 0.875, 0.5, 0.875, 0.75, 0.625, 0.75, 0.375, 0.0, 0.625, 0.0, 0.625, 0.25, 0.375, 0.25, 0.375, 0.25, 0.625, 0.25, 0.625, 0.5, 0.375, 0.5, 0.375, 0.5, 0.625, 0.5, 0.625, 0.75, 0.375, 0.75, 0.375, 0.75, 0.625, 0.75, 0.625, 1.0, 0.375, 1.0, 0.125, 0.5, 0.375, 0.5, 0.375, 0.75, 0.125, 0.75, 0.625, 0.5, 0.875, 0.5, 0.875, 0.75, 0.625, 0.75])
me_cube_117.materials.append(mat_aged_labels_014)
me_cube_117.materials.append(mat_charcoal_powdercoat_013)
me_cube_117.materials.append(mat_oxblood_indicator_007)
me_cube_117.update()

# ---- objects
ob_paperwork_scattered = bpy.data.objects.new('paperwork_scattered', me_cube_117)

# ---- transforms, parenting, visibility, modifiers, constraints
ob_paperwork_scattered.location = (0.0, 3.725e-09, 0.0)

# ---- collection membership
col_collection.objects.link(ob_paperwork_scattered)

# ---- scene / render settings (as saved in the file)
scene.frame_start = 1; scene.frame_end = 250; scene.frame_set(1)
scene.render.engine = 'CYCLES'
scene.render.resolution_x = 640
scene.render.resolution_y = 640
scene.render.bake_bias = 0.0
scene.render.bake_samples = 0
scene.render.compositor_device = 'GPU'
scene.cycles.samples = 32
scene.eevee.use_volume_custom_range = False
scene.eevee.fast_gi_thickness_near = 0.1
scene.eevee.fast_gi_thickness_far = 0.0
scene.eevee.ray_tracing_options.screen_trace_thickness = 0.1
bpy.context.view_layer.update()

# ---- added for rendering (the .blend has no active camera and no usable light): camera, sun
cam_auto = bpy.data.cameras.new('AutoCamera')
cam_auto.lens = 50.0
cam_auto.sensor_width = 36.0
cam_auto.clip_end = 1000.0
ob_auto_camera = bpy.data.objects.new('AutoCamera', cam_auto)
scene.collection.objects.link(ob_auto_camera)
ob_auto_camera.location = (0.650105, -0.785339, 0.539761)
ob_auto_camera.rotation_euler = (1.09748, -7.21219e-08, 0.694738)
scene.camera = ob_auto_camera
light_auto_sun = bpy.data.lights.new('AutoSun', 'SUN')
light_auto_sun.energy = 3.0
light_auto_sun.angle = 0.0523599
ob_auto_sun = bpy.data.objects.new('AutoSun', light_auto_sun)
scene.collection.objects.link(ob_auto_sun)
ob_auto_sun.rotation_euler = (0.872665, 0.174533, 0.523599)
bpy.context.view_layer.update()
